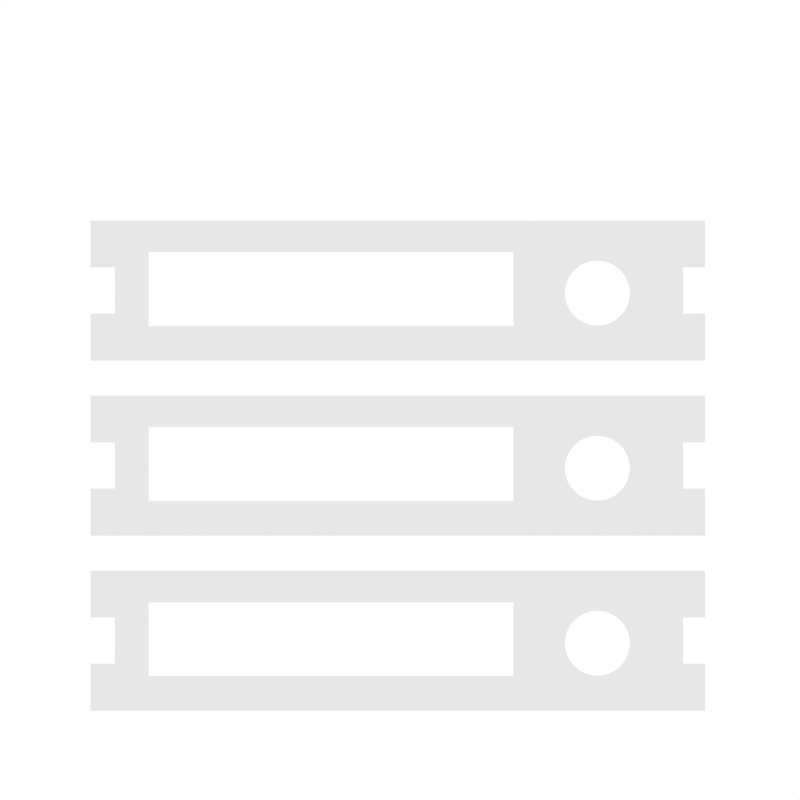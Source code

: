 # Source: Server_Icon.blend  (saved by Blender 2.78.0; exported with 4.5.12 LTS)
import bpy
from mathutils import Matrix  # noqa: F401  (used for matrix-valued properties, if any)

bpy.ops.wm.read_factory_settings(use_empty=True)
scene = bpy.context.scene
scene.name = 'Scene'

# ---- collections
col_collection_1 = bpy.data.collections.new('Collection 1'); scene.collection.children.link(col_collection_1)
col_collection_2 = bpy.data.collections.new('Collection 2'); scene.collection.children.link(col_collection_2)
col_collection_2.hide_render = True
col_collection_2.hide_viewport = True

# ---- world
world_world = bpy.data.worlds.new('World'); scene.world = world_world
world_world.color = (1.0, 1.0, 1.0)
world_world.use_sun_shadow = False
world_world.sun_shadow_jitter_overblur = 0.0
world_world.cycles.sampling_method = 'MANUAL'

# ---- cameras
cam_camera_001 = bpy.data.cameras.new('Camera.001')
cam_camera_001.type = 'ORTHO'
cam_camera_001.clip_end = 100.0
cam_camera_001.lens = 35.0
cam_camera_001.sensor_width = 32.0
cam_camera_001.sensor_height = 18.0
cam_camera_001.ortho_scale = 5.7
cam_camera_001.display_size = 2.0
cam_camera_001.dof.focus_distance = 0.0

# ---- meshes
me_cube = bpy.data.meshes.new('Cube')
me_cube.from_pydata([(-1.0, -1.0, -1.0), (-1.0, -1.0, 1.0), (-1.0, 1.0, -1.0), (-1.0, 1.0, 1.0), (1.0, -1.0, -1.0), (1.0, -1.0, 1.0), (1.0, 1.0, -1.0), (1.0, 1.0, 1.0)], [], [(0, 1, 3, 2), (2, 3, 7, 6), (6, 7, 5, 4), (4, 5, 1, 0), (2, 6, 4, 0), (7, 3, 1, 5)])
me_cube.use_remesh_preserve_volume = False
me_cube.use_remesh_preserve_attributes = False
me_cube.use_mirror_vertex_groups = False
me_cube.update()
me_cube_005 = bpy.data.meshes.new('Cube.005')
me_cube_005.from_pydata([(-1.0, -1.0, -1.0), (-1.0, -1.0, 1.0), (-1.0, 1.0, -1.0), (-1.0, 1.0, 1.0), (1.0, -1.0, -1.0), (1.0, -1.0, 1.0), (1.0, 1.0, -1.0), (1.0, 1.0, 1.0)], [], [(0, 1, 3, 2), (2, 3, 7, 6), (6, 7, 5, 4), (4, 5, 1, 0), (2, 6, 4, 0), (7, 3, 1, 5)])
me_cube_005.use_remesh_preserve_volume = False
me_cube_005.use_remesh_preserve_attributes = False
me_cube_005.use_mirror_vertex_groups = False
me_cube_005.update()
me_cube_004 = bpy.data.meshes.new('Cube.004')
me_cube_004.from_pydata([(-1.0, -1.0, -1.0), (-1.0, -1.0, 1.0), (-1.0, 1.0, -1.0), (-1.0, 1.0, 1.0), (1.0, -1.0, -1.0), (1.0, -1.0, 1.0), (1.0, 1.0, -1.0), (1.0, 1.0, 1.0)], [], [(0, 1, 3, 2), (2, 3, 7, 6), (6, 7, 5, 4), (4, 5, 1, 0), (2, 6, 4, 0), (7, 3, 1, 5)])
me_cube_004.use_remesh_preserve_volume = False
me_cube_004.use_remesh_preserve_attributes = False
me_cube_004.use_mirror_vertex_groups = False
me_cube_004.update()
me_cube_003 = bpy.data.meshes.new('Cube.003')
me_cube_003.from_pydata([(-1.0, -1.0, -1.0), (-1.0, -1.0, 1.0), (-1.0, 1.0, -1.0), (-1.0, 1.0, 1.0), (1.0, -1.0, -1.0), (1.0, -1.0, 1.0), (1.0, 1.0, -1.0), (1.0, 1.0, 1.0)], [], [(0, 1, 3, 2), (2, 3, 7, 6), (6, 7, 5, 4), (4, 5, 1, 0), (2, 6, 4, 0), (7, 3, 1, 5)])
me_cube_003.use_remesh_preserve_volume = False
me_cube_003.use_remesh_preserve_attributes = False
me_cube_003.use_mirror_vertex_groups = False
me_cube_003.update()
me_circle = bpy.data.meshes.new('Circle')
me_circle.from_pydata([(0.0, 1.0, 0.0), (-0.1951, 0.9808, 0.0), (-0.3827, 0.9239, 0.0), (-0.5556, 0.8315, 0.0), (-0.7071, 0.7071, 0.0), (-0.8315, 0.5556, 0.0), (-0.9239, 0.3827, 0.0), (-0.9808, 0.1951, 0.0), (-1.0, 7.55e-08, 0.0), (-0.9808, -0.1951, 0.0), (-0.9239, -0.3827, 0.0), (-0.8315, -0.5556, 0.0), (-0.7071, -0.7071, 0.0), (-0.5556, -0.8315, 0.0), (-0.3827, -0.9239, 0.0), (-0.1951, -0.9808, 0.0), (3.258e-07, -1.0, 0.0), (0.1951, -0.9808, 0.0), (0.3827, -0.9239, 0.0), (0.5556, -0.8315, 0.0), (0.7071, -0.7071, 0.0), (0.8315, -0.5556, 0.0), (0.9239, -0.3827, 0.0), (0.9808, -0.1951, 0.0), (1.0, 9.656e-07, 0.0), (0.9808, 0.1951, 0.0), (0.9239, 0.3827, 0.0), (0.8315, 0.5556, 0.0), (0.7071, 0.7071, 0.0), (0.5556, 0.8315, 0.0), (0.3827, 0.9239, 0.0), (0.1951, 0.9808, 0.0)], [], [(1, 2, 3, 4, 5, 6, 7, 8, 9, 10, 11, 12, 13, 14, 15, 16, 17, 18, 19, 20, 21, 22, 23, 24, 25, 26, 27, 28, 29, 30, 31, 0)])
me_circle.use_remesh_preserve_volume = False
me_circle.use_remesh_preserve_attributes = False
me_circle.use_mirror_vertex_groups = False
me_circle.update()

# ---- objects
ob_cube = bpy.data.objects.new('Cube', me_cube)
ob_camera = bpy.data.objects.new('Camera', cam_camera_001)
ob_cube_003 = bpy.data.objects.new('Cube.003', me_cube_005)
ob_cube_002 = bpy.data.objects.new('Cube.002', me_cube_004)
ob_cube_001 = bpy.data.objects.new('Cube.001', me_cube_003)
ob_circle = bpy.data.objects.new('Circle', me_circle)

# ---- transforms, parenting, visibility, modifiers, constraints
ob_cube.location = (-0.01585, -1.715, 0.005012)
ob_cube.scale = (2.189, 0.4989, 0.1017)
ob_cube.lineart.crease_threshold = 0.0
_m = ob_cube.modifiers.new('Boolean', 'BOOLEAN')
_m.object = ob_circle
_m.solver = 'FAST'
_m = ob_cube.modifiers.new('Boolean.001', 'BOOLEAN')
_m.object = ob_cube_001
_m.solver = 'FAST'
_m = ob_cube.modifiers.new('Boolean.002', 'BOOLEAN')
_m.object = ob_cube_002
_m.solver = 'FAST'
_m = ob_cube.modifiers.new('Boolean.003', 'BOOLEAN')
_m.object = ob_cube_003
_m.solver = 'FAST'
_m = ob_cube.modifiers.new('Array', 'ARRAY')
_m.count = 3
_m.constant_offset_displace = (0.0, 0.0, 0.0)
_m.relative_offset_displace = (0.0, 1.25, 0.0)
ob_camera.location = (0.0, 0.0, 2.969)
ob_camera.lineart.crease_threshold = 0.0
ob_cube_003.location = (-2.196, -1.714, 0.0)
ob_cube_003.scale = (0.1645, 0.1645, 0.1645)
ob_cube_003.lineart.crease_threshold = 0.0
ob_cube_002.location = (2.181, -1.714, 0.0)
ob_cube_002.scale = (0.1645, 0.1645, 0.1645)
ob_cube_002.lineart.crease_threshold = 0.0
ob_cube_001.location = (-0.4916, -1.704, 0.005012)
ob_cube_001.scale = (1.3, 0.2632, 0.2632)
ob_cube_001.lineart.crease_threshold = 0.0
ob_circle.location = (1.406, -1.733, 0.3822)
ob_circle.scale = (0.2317, 0.2317, 0.2317)
ob_circle.lineart.crease_threshold = 0.0
_m = ob_circle.modifiers.new('Solidify', 'SOLIDIFY')
_m.thickness = 5.0
_m.nonmanifold_thickness_mode = 'FIXED'
_m.nonmanifold_merge_threshold = 0.0003

# ---- collection membership
col_collection_1.objects.link(ob_cube)
col_collection_1.objects.link(ob_camera)
col_collection_2.objects.link(ob_cube_003)
col_collection_2.objects.link(ob_cube_002)
col_collection_2.objects.link(ob_cube_001)
col_collection_2.objects.link(ob_circle)

# ---- scene / render settings (as saved in the file)
scene.camera = ob_camera
scene.frame_start = 1; scene.frame_end = 250; scene.frame_set(1)
scene.render.engine = 'CYCLES'
scene.render.resolution_x = 256
scene.render.resolution_y = 256
scene.render.dither_intensity = 0.0
scene.render.film_transparent = True
scene.cycles.use_denoising = False
scene.cycles.samples = 128
scene.cycles.sampling_pattern = 'TABULATED_SOBOL'
scene.cycles.light_sampling_threshold = 0.0
scene.cycles.use_adaptive_sampling = False
scene.cycles.use_light_tree = False
scene.cycles.blur_glossy = 0.0
scene.cycles.sample_clamp_indirect = 0.0
scene.view_settings.view_transform = 'Standard'
bpy.context.view_layer.update()
